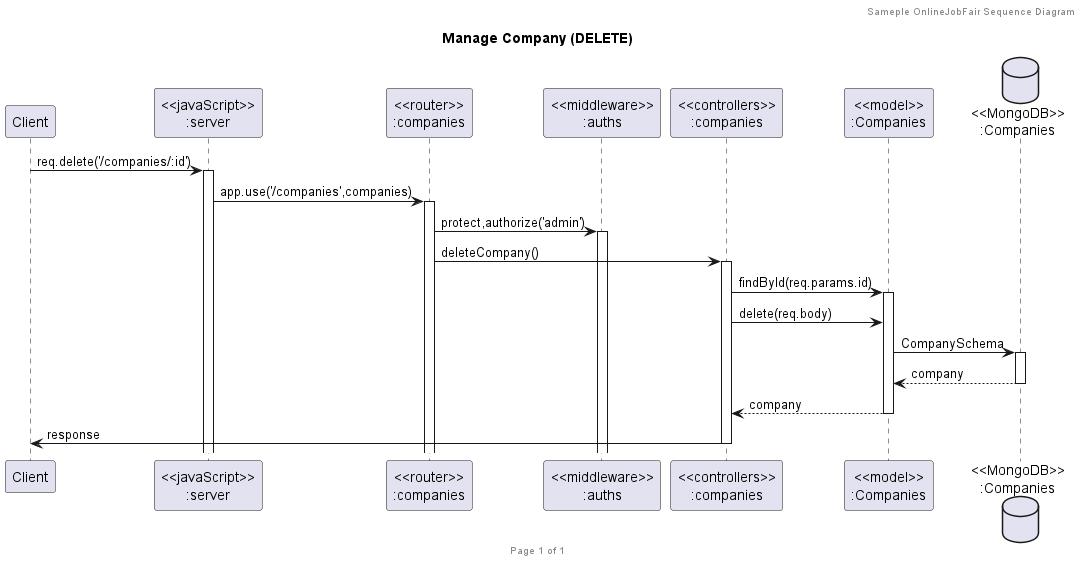

The diagram above was rendered by PlantUML. Its source (embedded in the PNG):
@startuml Manage Companies (DELETE)

header Sameple OnlineJobFair Sequence Diagram
footer Page %page% of %lastpage%
title "Manage Company (DELETE)"

participant "Client" as client
participant "<<javaScript>>\n:server" as server
participant "<<router>>\n:companies" as routerCompany
participant "<<middleware>>\n:auths" as auth
participant "<<controllers>>\n:companies" as controllersCompany
participant "<<model>>\n:Companies" as modelCompany
database "<<MongoDB>>\n:Companies" as CompanyDatabase

client->server ++:req.delete('/companies/:id')
server->routerCompany ++:app.use('/companies',companies)
routerCompany -> auth ++:protect,authorize('admin')
routerCompany -> controllersCompany ++:deleteCompany()
controllersCompany->modelCompany ++:findById(req.params.id)
controllersCompany->modelCompany :delete(req.body)
modelCompany ->CompanyDatabase ++: CompanySchema
CompanyDatabase --> modelCompany --: company
controllersCompany <-- modelCompany --:company
controllersCompany->client --:response

@enduml